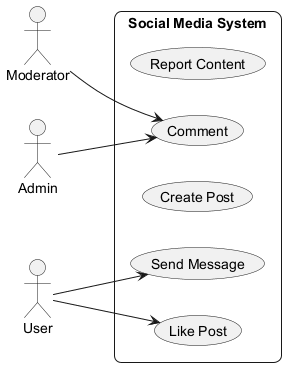

The diagram above was rendered by PlantUML. Its source (embedded in the PNG):
@startuml
skinparam backgroundColor #FFFFFF
skinparam roundCorner 15
left to right direction
actor "Moderator" as M
actor "User" as U
actor "Admin" as A
rectangle "Social Media System" {
  usecase "Report Content" as UC_ReportContent
  usecase "Like Post" as UC_LikePost
  usecase "Create Post" as UC_CreatePost
  usecase "Send Message" as UC_SendMessage
  usecase "Comment" as UC_Comment
}
M --> UC_Comment
U --> UC_SendMessage
U --> UC_LikePost
A --> UC_Comment
@enduml